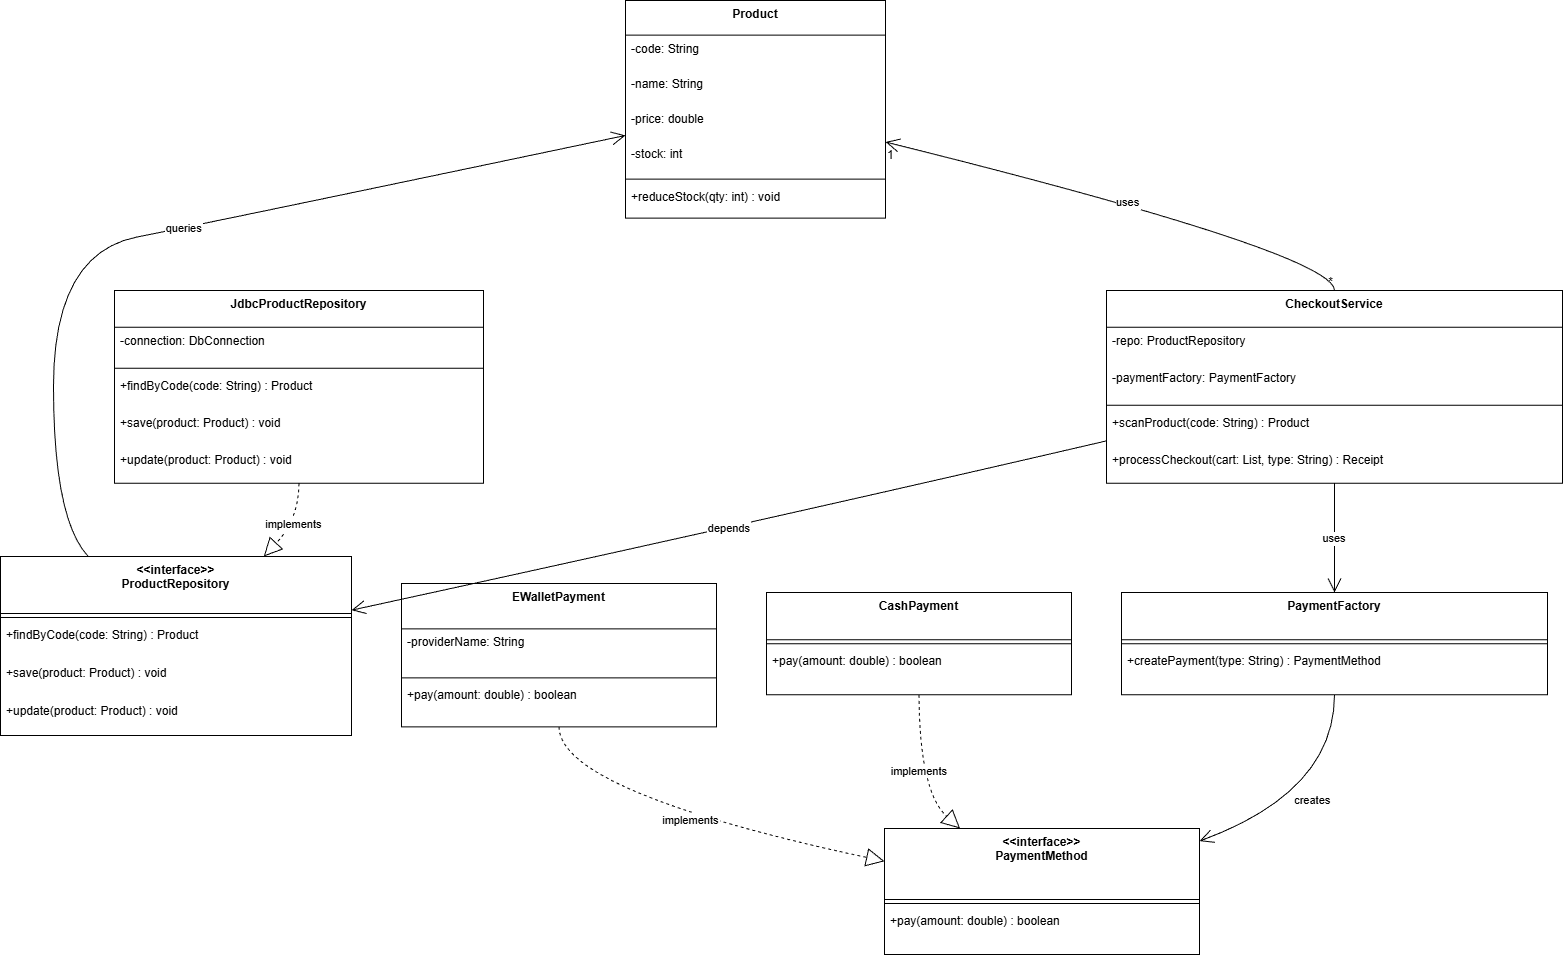

The diagram above was exported from draw.io. Its source (the exported page's mxGraphModel, read from the mxfile embedded in the PNG):
<mxGraphModel dx="1426" dy="857" grid="1" gridSize="10" guides="1" tooltips="1" connect="1" arrows="1" fold="1" page="1" pageScale="1" pageWidth="827" pageHeight="1169" math="0" shadow="0">
  <root>
    <mxCell id="0" />
    <mxCell id="1" parent="0" />
    <mxCell id="96vwKm9zjNxBioBBRpHz-210" parent="1" style="swimlane;fontStyle=1;align=center;verticalAlign=top;childLayout=stackLayout;horizontal=1;startSize=34.666666666666664;horizontalStack=0;resizeParent=1;resizeParentMax=0;resizeLast=0;collapsible=0;marginBottom=0;" value="Product" vertex="1">
      <mxGeometry height="217.66666666666666" width="260" x="705" y="290" as="geometry" />
    </mxCell>
    <mxCell id="96vwKm9zjNxBioBBRpHz-211" parent="96vwKm9zjNxBioBBRpHz-210" style="text;strokeColor=none;fillColor=none;align=left;verticalAlign=top;spacingLeft=4;spacingRight=4;overflow=hidden;rotatable=0;points=[[0,0.5],[1,0.5]];portConstraint=eastwest;" value="-code: String" vertex="1">
      <mxGeometry height="35" width="260" y="34.666666666666664" as="geometry" />
    </mxCell>
    <mxCell id="96vwKm9zjNxBioBBRpHz-212" parent="96vwKm9zjNxBioBBRpHz-210" style="text;strokeColor=none;fillColor=none;align=left;verticalAlign=top;spacingLeft=4;spacingRight=4;overflow=hidden;rotatable=0;points=[[0,0.5],[1,0.5]];portConstraint=eastwest;" value="-name: String" vertex="1">
      <mxGeometry height="35" width="260" y="69.66666666666666" as="geometry" />
    </mxCell>
    <mxCell id="96vwKm9zjNxBioBBRpHz-213" parent="96vwKm9zjNxBioBBRpHz-210" style="text;strokeColor=none;fillColor=none;align=left;verticalAlign=top;spacingLeft=4;spacingRight=4;overflow=hidden;rotatable=0;points=[[0,0.5],[1,0.5]];portConstraint=eastwest;" value="-price: double" vertex="1">
      <mxGeometry height="35" width="260" y="104.66666666666666" as="geometry" />
    </mxCell>
    <mxCell id="96vwKm9zjNxBioBBRpHz-214" parent="96vwKm9zjNxBioBBRpHz-210" style="text;strokeColor=none;fillColor=none;align=left;verticalAlign=top;spacingLeft=4;spacingRight=4;overflow=hidden;rotatable=0;points=[[0,0.5],[1,0.5]];portConstraint=eastwest;" value="-stock: int" vertex="1">
      <mxGeometry height="35" width="260" y="139.66666666666666" as="geometry" />
    </mxCell>
    <mxCell id="96vwKm9zjNxBioBBRpHz-215" parent="96vwKm9zjNxBioBBRpHz-210" style="line;strokeWidth=1;fillColor=none;align=left;verticalAlign=middle;spacingTop=-1;spacingLeft=3;spacingRight=3;rotatable=0;labelPosition=right;points=[];portConstraint=eastwest;strokeColor=inherit;" vertex="1">
      <mxGeometry height="8" width="260" y="174.66666666666666" as="geometry" />
    </mxCell>
    <mxCell id="96vwKm9zjNxBioBBRpHz-216" parent="96vwKm9zjNxBioBBRpHz-210" style="text;strokeColor=none;fillColor=none;align=left;verticalAlign=top;spacingLeft=4;spacingRight=4;overflow=hidden;rotatable=0;points=[[0,0.5],[1,0.5]];portConstraint=eastwest;" value="+reduceStock(qty: int) : void" vertex="1">
      <mxGeometry height="35" width="260" y="182.66666666666666" as="geometry" />
    </mxCell>
    <mxCell id="96vwKm9zjNxBioBBRpHz-217" parent="1" style="swimlane;fontStyle=1;align=center;verticalAlign=top;childLayout=stackLayout;horizontal=1;startSize=36.8;horizontalStack=0;resizeParent=1;resizeParentMax=0;resizeLast=0;collapsible=0;marginBottom=0;" value="CheckoutService" vertex="1">
      <mxGeometry height="192.8" width="456" x="1186" y="580" as="geometry" />
    </mxCell>
    <mxCell id="96vwKm9zjNxBioBBRpHz-218" parent="96vwKm9zjNxBioBBRpHz-217" style="text;strokeColor=none;fillColor=none;align=left;verticalAlign=top;spacingLeft=4;spacingRight=4;overflow=hidden;rotatable=0;points=[[0,0.5],[1,0.5]];portConstraint=eastwest;" value="-repo: ProductRepository" vertex="1">
      <mxGeometry height="37" width="456" y="36.8" as="geometry" />
    </mxCell>
    <mxCell id="96vwKm9zjNxBioBBRpHz-219" parent="96vwKm9zjNxBioBBRpHz-217" style="text;strokeColor=none;fillColor=none;align=left;verticalAlign=top;spacingLeft=4;spacingRight=4;overflow=hidden;rotatable=0;points=[[0,0.5],[1,0.5]];portConstraint=eastwest;" value="-paymentFactory: PaymentFactory" vertex="1">
      <mxGeometry height="37" width="456" y="73.8" as="geometry" />
    </mxCell>
    <mxCell id="96vwKm9zjNxBioBBRpHz-220" parent="96vwKm9zjNxBioBBRpHz-217" style="line;strokeWidth=1;fillColor=none;align=left;verticalAlign=middle;spacingTop=-1;spacingLeft=3;spacingRight=3;rotatable=0;labelPosition=right;points=[];portConstraint=eastwest;strokeColor=inherit;" vertex="1">
      <mxGeometry height="8" width="456" y="110.8" as="geometry" />
    </mxCell>
    <mxCell id="96vwKm9zjNxBioBBRpHz-221" parent="96vwKm9zjNxBioBBRpHz-217" style="text;strokeColor=none;fillColor=none;align=left;verticalAlign=top;spacingLeft=4;spacingRight=4;overflow=hidden;rotatable=0;points=[[0,0.5],[1,0.5]];portConstraint=eastwest;" value="+scanProduct(code: String) : Product" vertex="1">
      <mxGeometry height="37" width="456" y="118.8" as="geometry" />
    </mxCell>
    <mxCell id="96vwKm9zjNxBioBBRpHz-222" parent="96vwKm9zjNxBioBBRpHz-217" style="text;strokeColor=none;fillColor=none;align=left;verticalAlign=top;spacingLeft=4;spacingRight=4;overflow=hidden;rotatable=0;points=[[0,0.5],[1,0.5]];portConstraint=eastwest;" value="+processCheckout(cart: List, type: String) : Receipt" vertex="1">
      <mxGeometry height="37" width="456" y="155.8" as="geometry" />
    </mxCell>
    <mxCell id="96vwKm9zjNxBioBBRpHz-223" parent="1" style="swimlane;fontStyle=1;align=center;verticalAlign=top;childLayout=stackLayout;horizontal=1;startSize=57;horizontalStack=0;resizeParent=1;resizeParentMax=0;resizeLast=0;collapsible=0;marginBottom=0;" value="&lt;&lt;interface&gt;&gt;&#10;ProductRepository" vertex="1">
      <mxGeometry height="179" width="351" x="80" y="846" as="geometry" />
    </mxCell>
    <mxCell id="96vwKm9zjNxBioBBRpHz-224" parent="96vwKm9zjNxBioBBRpHz-223" style="line;strokeWidth=1;fillColor=none;align=left;verticalAlign=middle;spacingTop=-1;spacingLeft=3;spacingRight=3;rotatable=0;labelPosition=right;points=[];portConstraint=eastwest;strokeColor=inherit;" vertex="1">
      <mxGeometry height="8" width="351" y="57" as="geometry" />
    </mxCell>
    <mxCell id="96vwKm9zjNxBioBBRpHz-225" parent="96vwKm9zjNxBioBBRpHz-223" style="text;strokeColor=none;fillColor=none;align=left;verticalAlign=top;spacingLeft=4;spacingRight=4;overflow=hidden;rotatable=0;points=[[0,0.5],[1,0.5]];portConstraint=eastwest;" value="+findByCode(code: String) : Product" vertex="1">
      <mxGeometry height="38" width="351" y="65" as="geometry" />
    </mxCell>
    <mxCell id="96vwKm9zjNxBioBBRpHz-226" parent="96vwKm9zjNxBioBBRpHz-223" style="text;strokeColor=none;fillColor=none;align=left;verticalAlign=top;spacingLeft=4;spacingRight=4;overflow=hidden;rotatable=0;points=[[0,0.5],[1,0.5]];portConstraint=eastwest;" value="+save(product: Product) : void" vertex="1">
      <mxGeometry height="38" width="351" y="103" as="geometry" />
    </mxCell>
    <mxCell id="96vwKm9zjNxBioBBRpHz-227" parent="96vwKm9zjNxBioBBRpHz-223" style="text;strokeColor=none;fillColor=none;align=left;verticalAlign=top;spacingLeft=4;spacingRight=4;overflow=hidden;rotatable=0;points=[[0,0.5],[1,0.5]];portConstraint=eastwest;" value="+update(product: Product) : void" vertex="1">
      <mxGeometry height="38" width="351" y="141" as="geometry" />
    </mxCell>
    <mxCell id="96vwKm9zjNxBioBBRpHz-228" parent="1" style="swimlane;fontStyle=1;align=center;verticalAlign=top;childLayout=stackLayout;horizontal=1;startSize=71;horizontalStack=0;resizeParent=1;resizeParentMax=0;resizeLast=0;collapsible=0;marginBottom=0;" value="&lt;&lt;interface&gt;&gt;&#10;PaymentMethod" vertex="1">
      <mxGeometry height="126" width="315" x="964" y="1118" as="geometry" />
    </mxCell>
    <mxCell id="96vwKm9zjNxBioBBRpHz-229" parent="96vwKm9zjNxBioBBRpHz-228" style="line;strokeWidth=1;fillColor=none;align=left;verticalAlign=middle;spacingTop=-1;spacingLeft=3;spacingRight=3;rotatable=0;labelPosition=right;points=[];portConstraint=eastwest;strokeColor=inherit;" vertex="1">
      <mxGeometry height="8" width="315" y="71" as="geometry" />
    </mxCell>
    <mxCell id="96vwKm9zjNxBioBBRpHz-230" parent="96vwKm9zjNxBioBBRpHz-228" style="text;strokeColor=none;fillColor=none;align=left;verticalAlign=top;spacingLeft=4;spacingRight=4;overflow=hidden;rotatable=0;points=[[0,0.5],[1,0.5]];portConstraint=eastwest;" value="+pay(amount: double) : boolean" vertex="1">
      <mxGeometry height="47" width="315" y="79" as="geometry" />
    </mxCell>
    <mxCell id="96vwKm9zjNxBioBBRpHz-231" parent="1" style="swimlane;fontStyle=1;align=center;verticalAlign=top;childLayout=stackLayout;horizontal=1;startSize=47.2;horizontalStack=0;resizeParent=1;resizeParentMax=0;resizeLast=0;collapsible=0;marginBottom=0;" value="PaymentFactory" vertex="1">
      <mxGeometry height="102.2" width="426" x="1201" y="882" as="geometry" />
    </mxCell>
    <mxCell id="96vwKm9zjNxBioBBRpHz-232" parent="96vwKm9zjNxBioBBRpHz-231" style="line;strokeWidth=1;fillColor=none;align=left;verticalAlign=middle;spacingTop=-1;spacingLeft=3;spacingRight=3;rotatable=0;labelPosition=right;points=[];portConstraint=eastwest;strokeColor=inherit;" vertex="1">
      <mxGeometry height="8" width="426" y="47.2" as="geometry" />
    </mxCell>
    <mxCell id="96vwKm9zjNxBioBBRpHz-233" parent="96vwKm9zjNxBioBBRpHz-231" style="text;strokeColor=none;fillColor=none;align=left;verticalAlign=top;spacingLeft=4;spacingRight=4;overflow=hidden;rotatable=0;points=[[0,0.5],[1,0.5]];portConstraint=eastwest;" value="+createPayment(type: String) : PaymentMethod" vertex="1">
      <mxGeometry height="47" width="426" y="55.2" as="geometry" />
    </mxCell>
    <mxCell id="96vwKm9zjNxBioBBRpHz-234" parent="1" style="swimlane;fontStyle=1;align=center;verticalAlign=top;childLayout=stackLayout;horizontal=1;startSize=47.2;horizontalStack=0;resizeParent=1;resizeParentMax=0;resizeLast=0;collapsible=0;marginBottom=0;" value="CashPayment" vertex="1">
      <mxGeometry height="102.2" width="305" x="846" y="882" as="geometry" />
    </mxCell>
    <mxCell id="96vwKm9zjNxBioBBRpHz-235" parent="96vwKm9zjNxBioBBRpHz-234" style="line;strokeWidth=1;fillColor=none;align=left;verticalAlign=middle;spacingTop=-1;spacingLeft=3;spacingRight=3;rotatable=0;labelPosition=right;points=[];portConstraint=eastwest;strokeColor=inherit;" vertex="1">
      <mxGeometry height="8" width="305" y="47.2" as="geometry" />
    </mxCell>
    <mxCell id="96vwKm9zjNxBioBBRpHz-236" parent="96vwKm9zjNxBioBBRpHz-234" style="text;strokeColor=none;fillColor=none;align=left;verticalAlign=top;spacingLeft=4;spacingRight=4;overflow=hidden;rotatable=0;points=[[0,0.5],[1,0.5]];portConstraint=eastwest;" value="+pay(amount: double) : boolean" vertex="1">
      <mxGeometry height="47" width="305" y="55.2" as="geometry" />
    </mxCell>
    <mxCell id="96vwKm9zjNxBioBBRpHz-237" parent="1" style="swimlane;fontStyle=1;align=center;verticalAlign=top;childLayout=stackLayout;horizontal=1;startSize=45.333333333333336;horizontalStack=0;resizeParent=1;resizeParentMax=0;resizeLast=0;collapsible=0;marginBottom=0;" value="EWalletPayment" vertex="1">
      <mxGeometry height="143.33333333333334" width="315" x="481" y="873" as="geometry" />
    </mxCell>
    <mxCell id="96vwKm9zjNxBioBBRpHz-238" parent="96vwKm9zjNxBioBBRpHz-237" style="text;strokeColor=none;fillColor=none;align=left;verticalAlign=top;spacingLeft=4;spacingRight=4;overflow=hidden;rotatable=0;points=[[0,0.5],[1,0.5]];portConstraint=eastwest;" value="-providerName: String" vertex="1">
      <mxGeometry height="45" width="315" y="45.333333333333336" as="geometry" />
    </mxCell>
    <mxCell id="96vwKm9zjNxBioBBRpHz-239" parent="96vwKm9zjNxBioBBRpHz-237" style="line;strokeWidth=1;fillColor=none;align=left;verticalAlign=middle;spacingTop=-1;spacingLeft=3;spacingRight=3;rotatable=0;labelPosition=right;points=[];portConstraint=eastwest;strokeColor=inherit;" vertex="1">
      <mxGeometry height="8" width="315" y="90.33333333333334" as="geometry" />
    </mxCell>
    <mxCell id="96vwKm9zjNxBioBBRpHz-240" parent="96vwKm9zjNxBioBBRpHz-237" style="text;strokeColor=none;fillColor=none;align=left;verticalAlign=top;spacingLeft=4;spacingRight=4;overflow=hidden;rotatable=0;points=[[0,0.5],[1,0.5]];portConstraint=eastwest;" value="+pay(amount: double) : boolean" vertex="1">
      <mxGeometry height="45" width="315" y="98.33333333333334" as="geometry" />
    </mxCell>
    <mxCell id="96vwKm9zjNxBioBBRpHz-241" parent="1" style="swimlane;fontStyle=1;align=center;verticalAlign=top;childLayout=stackLayout;horizontal=1;startSize=36.8;horizontalStack=0;resizeParent=1;resizeParentMax=0;resizeLast=0;collapsible=0;marginBottom=0;" value="JdbcProductRepository" vertex="1">
      <mxGeometry height="192.8" width="369" x="194" y="580" as="geometry" />
    </mxCell>
    <mxCell id="96vwKm9zjNxBioBBRpHz-242" parent="96vwKm9zjNxBioBBRpHz-241" style="text;strokeColor=none;fillColor=none;align=left;verticalAlign=top;spacingLeft=4;spacingRight=4;overflow=hidden;rotatable=0;points=[[0,0.5],[1,0.5]];portConstraint=eastwest;" value="-connection: DbConnection" vertex="1">
      <mxGeometry height="37" width="369" y="36.8" as="geometry" />
    </mxCell>
    <mxCell id="96vwKm9zjNxBioBBRpHz-243" parent="96vwKm9zjNxBioBBRpHz-241" style="line;strokeWidth=1;fillColor=none;align=left;verticalAlign=middle;spacingTop=-1;spacingLeft=3;spacingRight=3;rotatable=0;labelPosition=right;points=[];portConstraint=eastwest;strokeColor=inherit;" vertex="1">
      <mxGeometry height="8" width="369" y="73.8" as="geometry" />
    </mxCell>
    <mxCell id="96vwKm9zjNxBioBBRpHz-244" parent="96vwKm9zjNxBioBBRpHz-241" style="text;strokeColor=none;fillColor=none;align=left;verticalAlign=top;spacingLeft=4;spacingRight=4;overflow=hidden;rotatable=0;points=[[0,0.5],[1,0.5]];portConstraint=eastwest;" value="+findByCode(code: String) : Product" vertex="1">
      <mxGeometry height="37" width="369" y="81.8" as="geometry" />
    </mxCell>
    <mxCell id="96vwKm9zjNxBioBBRpHz-245" parent="96vwKm9zjNxBioBBRpHz-241" style="text;strokeColor=none;fillColor=none;align=left;verticalAlign=top;spacingLeft=4;spacingRight=4;overflow=hidden;rotatable=0;points=[[0,0.5],[1,0.5]];portConstraint=eastwest;" value="+save(product: Product) : void" vertex="1">
      <mxGeometry height="37" width="369" y="118.8" as="geometry" />
    </mxCell>
    <mxCell id="96vwKm9zjNxBioBBRpHz-246" parent="96vwKm9zjNxBioBBRpHz-241" style="text;strokeColor=none;fillColor=none;align=left;verticalAlign=top;spacingLeft=4;spacingRight=4;overflow=hidden;rotatable=0;points=[[0,0.5],[1,0.5]];portConstraint=eastwest;" value="+update(product: Product) : void" vertex="1">
      <mxGeometry height="37" width="369" y="155.8" as="geometry" />
    </mxCell>
    <mxCell id="96vwKm9zjNxBioBBRpHz-247" edge="1" parent="1" source="96vwKm9zjNxBioBBRpHz-210" style="curved=1;startArrow=open;startSize=12;endArrow=none;exitX=1;exitY=0.65;entryX=0.5;entryY=0;rounded=0;" target="96vwKm9zjNxBioBBRpHz-217" value="uses">
      <mxGeometry relative="1" as="geometry">
        <Array as="points">
          <mxPoint x="1414" y="543" />
        </Array>
      </mxGeometry>
    </mxCell>
    <mxCell id="96vwKm9zjNxBioBBRpHz-248" parent="96vwKm9zjNxBioBBRpHz-247" style="edgeLabel;resizable=0;labelBackgroundColor=none;fontSize=12;align=left;verticalAlign=top;" value="1" vertex="1">
      <mxGeometry relative="1" x="-1" as="geometry" />
    </mxCell>
    <mxCell id="96vwKm9zjNxBioBBRpHz-249" parent="96vwKm9zjNxBioBBRpHz-247" style="edgeLabel;resizable=0;labelBackgroundColor=none;fontSize=12;align=right;verticalAlign=bottom;" value="*" vertex="1">
      <mxGeometry relative="1" x="1" as="geometry" />
    </mxCell>
    <mxCell id="96vwKm9zjNxBioBBRpHz-250" edge="1" parent="1" source="96vwKm9zjNxBioBBRpHz-217" style="curved=1;startArrow=none;endArrow=open;endSize=12;exitX=0;exitY=0.78;entryX=1;entryY=0.3;rounded=0;" target="96vwKm9zjNxBioBBRpHz-223" value="depends">
      <mxGeometry relative="1" as="geometry">
        <Array as="points">
          <mxPoint x="848" y="809" />
        </Array>
      </mxGeometry>
    </mxCell>
    <mxCell id="96vwKm9zjNxBioBBRpHz-251" edge="1" parent="1" source="96vwKm9zjNxBioBBRpHz-217" style="curved=1;startArrow=none;endArrow=open;endSize=12;exitX=0.5;exitY=1;entryX=0.5;entryY=0;rounded=0;" target="96vwKm9zjNxBioBBRpHz-231" value="uses">
      <mxGeometry relative="1" as="geometry">
        <Array as="points" />
      </mxGeometry>
    </mxCell>
    <mxCell id="96vwKm9zjNxBioBBRpHz-252" edge="1" parent="1" source="96vwKm9zjNxBioBBRpHz-231" style="curved=1;startArrow=none;endArrow=open;endSize=12;exitX=0.5;exitY=1;entryX=1;entryY=0.1;rounded=0;" target="96vwKm9zjNxBioBBRpHz-228" value="creates">
      <mxGeometry relative="1" as="geometry">
        <Array as="points">
          <mxPoint x="1414" y="1081" />
        </Array>
      </mxGeometry>
    </mxCell>
    <mxCell id="96vwKm9zjNxBioBBRpHz-253" edge="1" parent="1" source="96vwKm9zjNxBioBBRpHz-234" style="curved=1;dashed=1;startArrow=none;endArrow=block;endSize=16;endFill=0;exitX=0.5;exitY=1;entryX=0.24;entryY=0;rounded=0;" target="96vwKm9zjNxBioBBRpHz-228" value="implements">
      <mxGeometry relative="1" as="geometry">
        <Array as="points">
          <mxPoint x="999" y="1081" />
        </Array>
      </mxGeometry>
    </mxCell>
    <mxCell id="96vwKm9zjNxBioBBRpHz-254" edge="1" parent="1" source="96vwKm9zjNxBioBBRpHz-237" style="curved=1;dashed=1;startArrow=none;endArrow=block;endSize=16;endFill=0;exitX=0.5;exitY=1;entryX=0;entryY=0.26;rounded=0;" target="96vwKm9zjNxBioBBRpHz-228" value="implements">
      <mxGeometry relative="1" as="geometry">
        <Array as="points">
          <mxPoint x="639" y="1081" />
        </Array>
      </mxGeometry>
    </mxCell>
    <mxCell id="96vwKm9zjNxBioBBRpHz-255" edge="1" parent="1" source="96vwKm9zjNxBioBBRpHz-241" style="curved=1;dashed=1;startArrow=none;endArrow=block;endSize=16;endFill=0;exitX=0.5;exitY=1;entryX=0.75;entryY=0;rounded=0;" target="96vwKm9zjNxBioBBRpHz-223" value="implements">
      <mxGeometry relative="1" as="geometry">
        <Array as="points">
          <mxPoint x="378" y="809" />
        </Array>
      </mxGeometry>
    </mxCell>
    <mxCell id="96vwKm9zjNxBioBBRpHz-256" edge="1" parent="1" source="96vwKm9zjNxBioBBRpHz-223" style="curved=1;startArrow=none;endArrow=open;endSize=12;exitX=0.25;exitY=0;entryX=0;entryY=0.62;rounded=0;" target="96vwKm9zjNxBioBBRpHz-210" value="queries">
      <mxGeometry relative="1" as="geometry">
        <Array as="points">
          <mxPoint x="133" y="809" />
          <mxPoint x="133" y="543" />
          <mxPoint x="300" y="510" />
        </Array>
      </mxGeometry>
    </mxCell>
  </root>
</mxGraphModel>